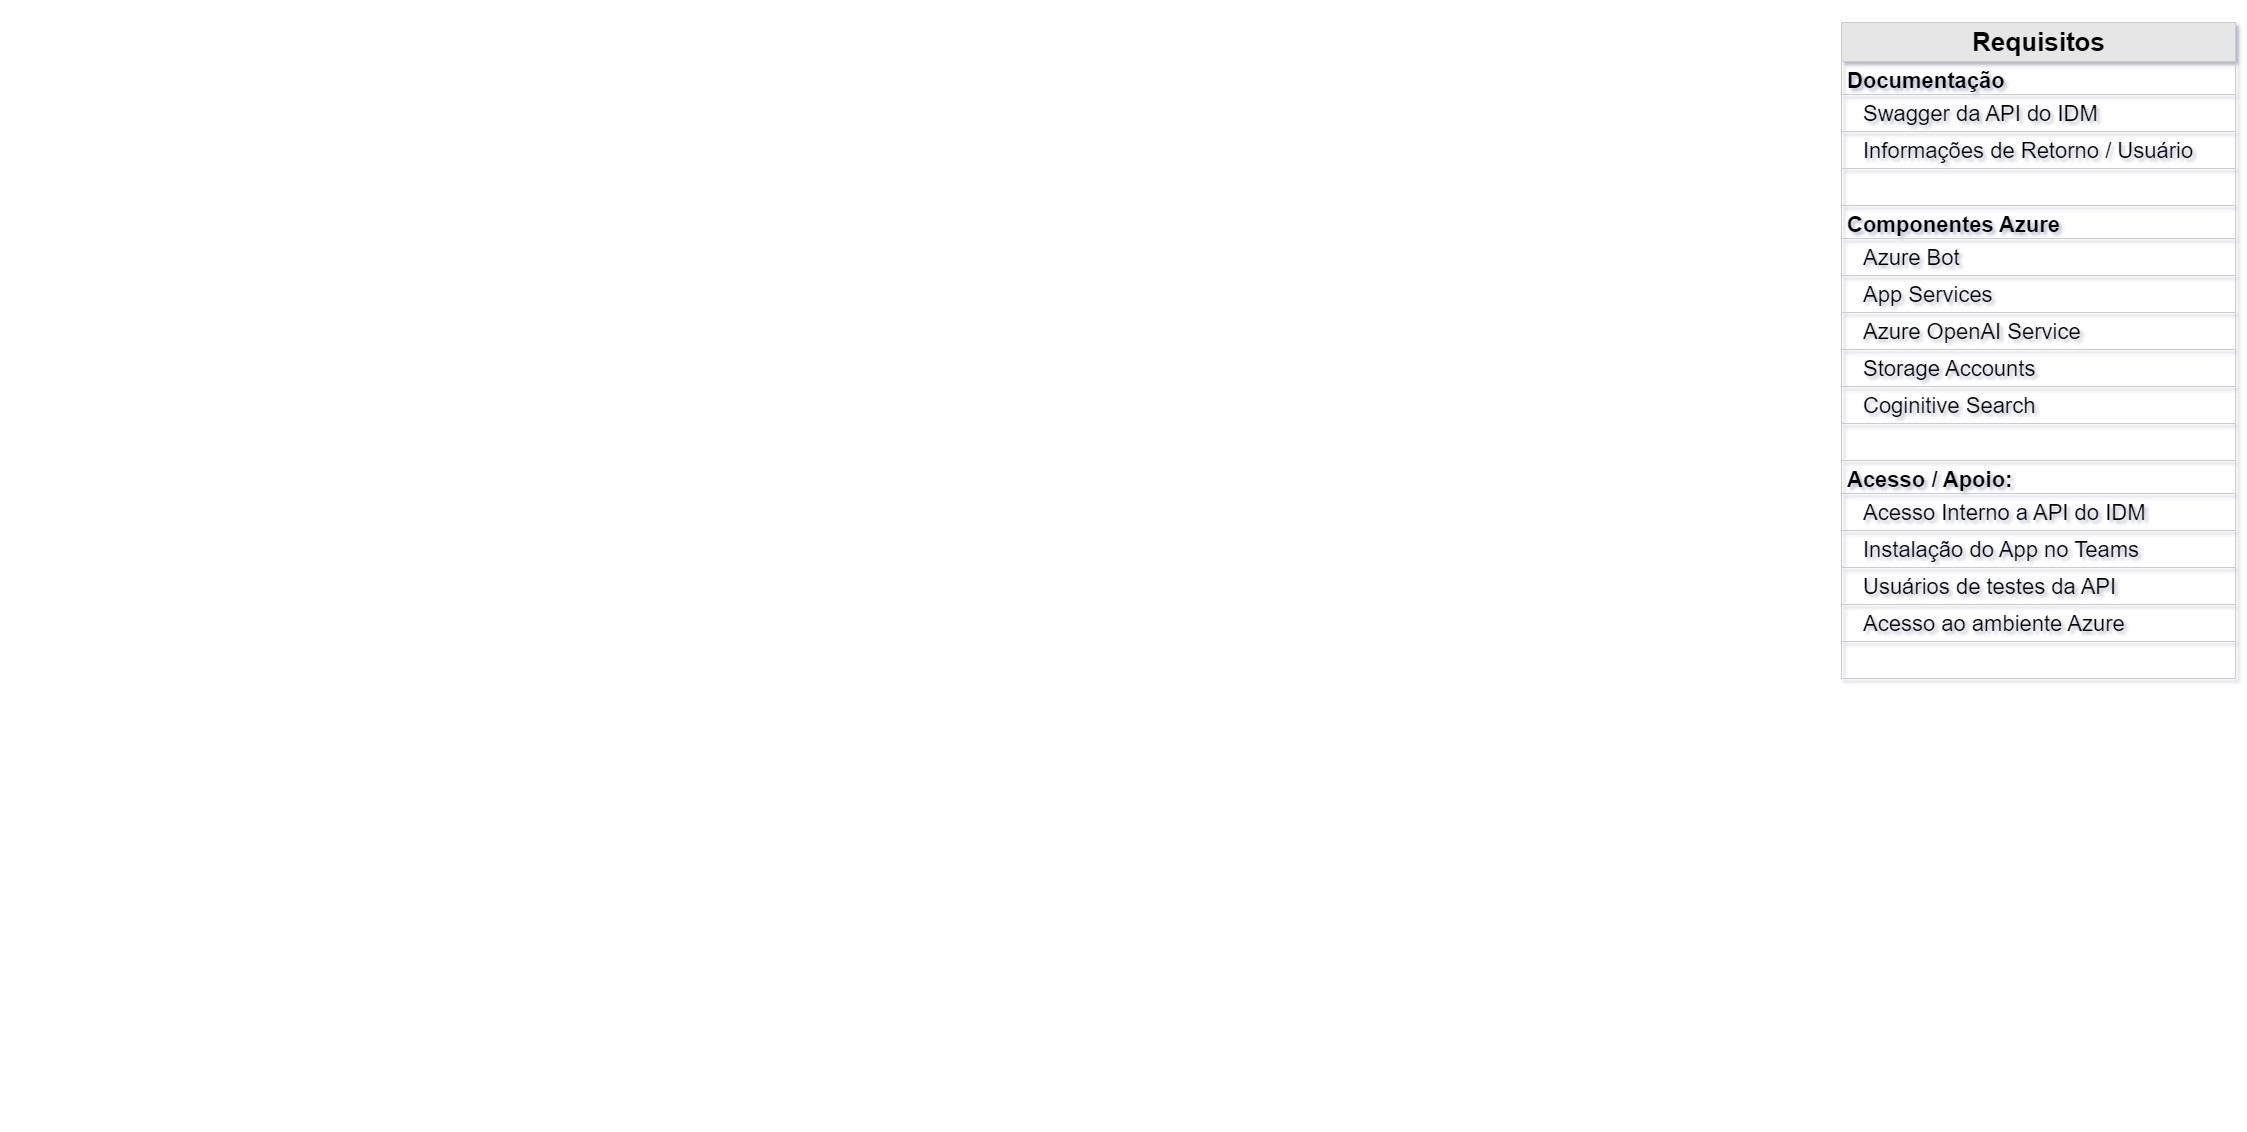

The diagram above was exported from draw.io. Its source (the exported page's mxGraphModel, read from the mxfile embedded in the PNG):
<mxGraphModel dx="964" dy="566" grid="0" gridSize="10" guides="1" tooltips="1" connect="1" arrows="1" fold="1" page="1" pageScale="1" pageWidth="827" pageHeight="1169" math="0" shadow="0">
  <root>
    <mxCell id="0" />
    <mxCell id="1" parent="0" />
    <mxCell id="2" value="Requisitos" style="swimlane;fontStyle=1;childLayout=stackLayout;horizontal=1;startSize=39;fillColor=#E6E6E6;horizontalStack=0;resizeParent=1;resizeParentMax=0;resizeLast=0;collapsible=1;marginBottom=0;html=1;fontSize=26;strokeColor=#CCCCCC;" vertex="1" parent="1">
      <mxGeometry x="1854" y="47" width="394" height="656" as="geometry" />
    </mxCell>
    <mxCell id="3" value="Documentação" style="text;strokeColor=#CCCCCC;fillColor=none;align=left;verticalAlign=top;spacingLeft=4;spacingRight=4;overflow=hidden;rotatable=0;points=[[0,0.5],[1,0.5]];portConstraint=eastwest;whiteSpace=wrap;html=1;fontSize=22;fontStyle=1" vertex="1" parent="2">
      <mxGeometry y="39" width="394" height="33" as="geometry" />
    </mxCell>
    <mxCell id="4" value="Swagger da API do IDM" style="text;strokeColor=#CCCCCC;fillColor=none;align=left;verticalAlign=top;spacingLeft=20;spacingRight=4;overflow=hidden;rotatable=0;points=[[0,0.5],[1,0.5]];portConstraint=eastwest;whiteSpace=wrap;html=1;fontSize=22;" vertex="1" parent="2">
      <mxGeometry y="72" width="394" height="37" as="geometry" />
    </mxCell>
    <mxCell id="5" value="Informações de Retorno / Usuário" style="text;strokeColor=#CCCCCC;fillColor=none;align=left;verticalAlign=top;spacingLeft=20;spacingRight=4;overflow=hidden;rotatable=0;points=[[0,0.5],[1,0.5]];portConstraint=eastwest;whiteSpace=wrap;html=1;fontSize=22;" vertex="1" parent="2">
      <mxGeometry y="109" width="394" height="37" as="geometry" />
    </mxCell>
    <mxCell id="6" value="&amp;nbsp;" style="text;strokeColor=#CCCCCC;fillColor=none;align=left;verticalAlign=top;spacingLeft=20;spacingRight=4;overflow=hidden;rotatable=0;points=[[0,0.5],[1,0.5]];portConstraint=eastwest;whiteSpace=wrap;html=1;fontSize=22;" vertex="1" parent="2">
      <mxGeometry y="146" width="394" height="37" as="geometry" />
    </mxCell>
    <mxCell id="7" value="Componentes Azure" style="text;strokeColor=#CCCCCC;fillColor=none;align=left;verticalAlign=top;spacingLeft=4;spacingRight=4;overflow=hidden;rotatable=0;points=[[0,0.5],[1,0.5]];portConstraint=eastwest;whiteSpace=wrap;html=1;fontSize=22;fontStyle=1" vertex="1" parent="2">
      <mxGeometry y="183" width="394" height="33" as="geometry" />
    </mxCell>
    <mxCell id="8" value="Azure Bot" style="text;strokeColor=#CCCCCC;fillColor=none;align=left;verticalAlign=top;spacingLeft=20;spacingRight=4;overflow=hidden;rotatable=0;points=[[0,0.5],[1,0.5]];portConstraint=eastwest;whiteSpace=wrap;html=1;fontSize=22;" vertex="1" parent="2">
      <mxGeometry y="216" width="394" height="37" as="geometry" />
    </mxCell>
    <mxCell id="9" value="App Services" style="text;strokeColor=#CCCCCC;fillColor=none;align=left;verticalAlign=top;spacingLeft=20;spacingRight=4;overflow=hidden;rotatable=0;points=[[0,0.5],[1,0.5]];portConstraint=eastwest;whiteSpace=wrap;html=1;fontSize=22;" vertex="1" parent="2">
      <mxGeometry y="253" width="394" height="37" as="geometry" />
    </mxCell>
    <mxCell id="10" value="Azure OpenAI Service" style="text;strokeColor=#CCCCCC;fillColor=none;align=left;verticalAlign=top;spacingLeft=20;spacingRight=4;overflow=hidden;rotatable=0;points=[[0,0.5],[1,0.5]];portConstraint=eastwest;whiteSpace=wrap;html=1;fontSize=22;" vertex="1" parent="2">
      <mxGeometry y="290" width="394" height="37" as="geometry" />
    </mxCell>
    <mxCell id="11" value="Storage Accounts" style="text;strokeColor=#CCCCCC;fillColor=none;align=left;verticalAlign=top;spacingLeft=20;spacingRight=4;overflow=hidden;rotatable=0;points=[[0,0.5],[1,0.5]];portConstraint=eastwest;whiteSpace=wrap;html=1;fontSize=22;" vertex="1" parent="2">
      <mxGeometry y="327" width="394" height="37" as="geometry" />
    </mxCell>
    <mxCell id="12" value="Coginitive Search" style="text;strokeColor=#CCCCCC;fillColor=none;align=left;verticalAlign=top;spacingLeft=20;spacingRight=4;overflow=hidden;rotatable=0;points=[[0,0.5],[1,0.5]];portConstraint=eastwest;whiteSpace=wrap;html=1;fontSize=22;" vertex="1" parent="2">
      <mxGeometry y="364" width="394" height="37" as="geometry" />
    </mxCell>
    <mxCell id="13" value="&amp;nbsp;" style="text;strokeColor=#CCCCCC;fillColor=none;align=left;verticalAlign=top;spacingLeft=20;spacingRight=4;overflow=hidden;rotatable=0;points=[[0,0.5],[1,0.5]];portConstraint=eastwest;whiteSpace=wrap;html=1;fontSize=22;" vertex="1" parent="2">
      <mxGeometry y="401" width="394" height="37" as="geometry" />
    </mxCell>
    <mxCell id="14" value="Acesso / Apoio:" style="text;strokeColor=#CCCCCC;fillColor=none;align=left;verticalAlign=top;spacingLeft=4;spacingRight=4;overflow=hidden;rotatable=0;points=[[0,0.5],[1,0.5]];portConstraint=eastwest;whiteSpace=wrap;html=1;fontSize=22;fontStyle=1" vertex="1" parent="2">
      <mxGeometry y="438" width="394" height="33" as="geometry" />
    </mxCell>
    <mxCell id="15" value="Acesso Interno a API do IDM" style="text;strokeColor=#CCCCCC;fillColor=none;align=left;verticalAlign=top;spacingLeft=20;spacingRight=4;overflow=hidden;rotatable=0;points=[[0,0.5],[1,0.5]];portConstraint=eastwest;whiteSpace=wrap;html=1;fontSize=22;" vertex="1" parent="2">
      <mxGeometry y="471" width="394" height="37" as="geometry" />
    </mxCell>
    <mxCell id="16" value="Instalação do App no Teams" style="text;strokeColor=#CCCCCC;fillColor=none;align=left;verticalAlign=top;spacingLeft=20;spacingRight=4;overflow=hidden;rotatable=0;points=[[0,0.5],[1,0.5]];portConstraint=eastwest;whiteSpace=wrap;html=1;fontSize=22;" vertex="1" parent="2">
      <mxGeometry y="508" width="394" height="37" as="geometry" />
    </mxCell>
    <mxCell id="17" value="Usuários de testes da API" style="text;strokeColor=#CCCCCC;fillColor=none;align=left;verticalAlign=top;spacingLeft=20;spacingRight=4;overflow=hidden;rotatable=0;points=[[0,0.5],[1,0.5]];portConstraint=eastwest;whiteSpace=wrap;html=1;fontSize=22;" vertex="1" parent="2">
      <mxGeometry y="545" width="394" height="37" as="geometry" />
    </mxCell>
    <mxCell id="18" value="Acesso ao ambiente Azure" style="text;strokeColor=#CCCCCC;fillColor=none;align=left;verticalAlign=top;spacingLeft=20;spacingRight=4;overflow=hidden;rotatable=0;points=[[0,0.5],[1,0.5]];portConstraint=eastwest;whiteSpace=wrap;html=1;fontSize=22;" vertex="1" parent="2">
      <mxGeometry y="582" width="394" height="37" as="geometry" />
    </mxCell>
    <mxCell id="19" value="&amp;nbsp;" style="text;strokeColor=#CCCCCC;fillColor=none;align=left;verticalAlign=top;spacingLeft=20;spacingRight=4;overflow=hidden;rotatable=0;points=[[0,0.5],[1,0.5]];portConstraint=eastwest;whiteSpace=wrap;html=1;fontSize=22;" vertex="1" parent="2">
      <mxGeometry y="619" width="394" height="37" as="geometry" />
    </mxCell>
  </root>
</mxGraphModel>